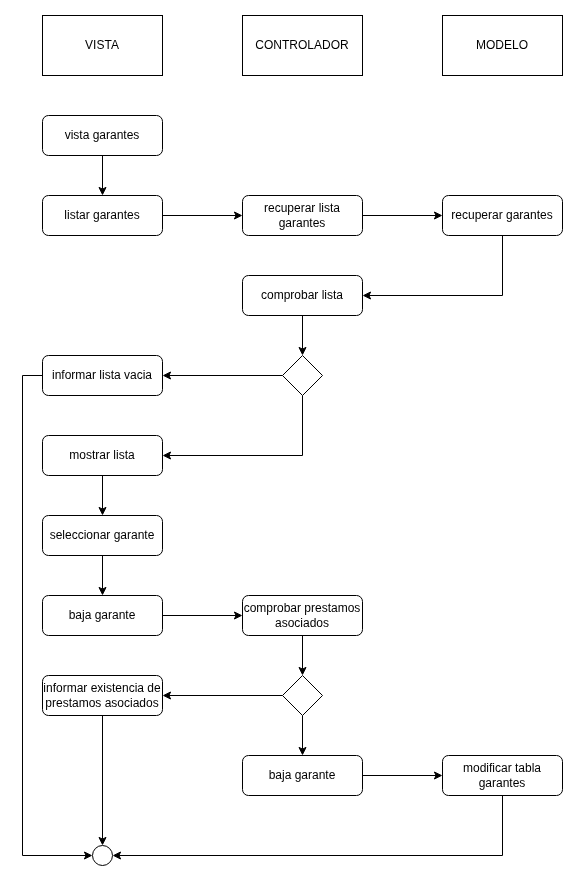

The diagram above was exported from draw.io. Its source (the exported page's mxGraphModel, read from the mxfile embedded in the PNG):
<mxGraphModel dx="2852" dy="1302" grid="1" gridSize="10" guides="1" tooltips="1" connect="1" arrows="1" fold="1" page="1" pageScale="1" pageWidth="827" pageHeight="1169" math="0" shadow="0">
  <root>
    <mxCell id="0" />
    <mxCell id="1" parent="0" />
    <mxCell id="VJcYBYFkE0R8GMYcB-EL-124" value="VISTA" style="rounded=0;whiteSpace=wrap;html=1;" vertex="1" parent="1">
      <mxGeometry x="370" y="700" width="120" height="60" as="geometry" />
    </mxCell>
    <mxCell id="VJcYBYFkE0R8GMYcB-EL-125" value="CONTROLADOR" style="rounded=0;whiteSpace=wrap;html=1;" vertex="1" parent="1">
      <mxGeometry x="570" y="700" width="120" height="60" as="geometry" />
    </mxCell>
    <mxCell id="VJcYBYFkE0R8GMYcB-EL-126" value="MODELO" style="rounded=0;whiteSpace=wrap;html=1;" vertex="1" parent="1">
      <mxGeometry x="770" y="700" width="120" height="60" as="geometry" />
    </mxCell>
    <mxCell id="VJcYBYFkE0R8GMYcB-EL-127" style="edgeStyle=orthogonalEdgeStyle;rounded=0;orthogonalLoop=1;jettySize=auto;html=1;exitX=0.5;exitY=1;exitDx=0;exitDy=0;entryX=0.5;entryY=0;entryDx=0;entryDy=0;" edge="1" parent="1" source="VJcYBYFkE0R8GMYcB-EL-128" target="VJcYBYFkE0R8GMYcB-EL-136">
      <mxGeometry relative="1" as="geometry" />
    </mxCell>
    <mxCell id="VJcYBYFkE0R8GMYcB-EL-128" value="comprobar prestamos asociados" style="rounded=1;whiteSpace=wrap;html=1;" vertex="1" parent="1">
      <mxGeometry x="570" y="1280" width="120" height="40" as="geometry" />
    </mxCell>
    <mxCell id="VJcYBYFkE0R8GMYcB-EL-129" style="edgeStyle=orthogonalEdgeStyle;rounded=0;orthogonalLoop=1;jettySize=auto;html=1;exitX=0.5;exitY=1;exitDx=0;exitDy=0;entryX=0.5;entryY=0;entryDx=0;entryDy=0;" edge="1" parent="1" source="VJcYBYFkE0R8GMYcB-EL-130" target="VJcYBYFkE0R8GMYcB-EL-133">
      <mxGeometry relative="1" as="geometry" />
    </mxCell>
    <mxCell id="VJcYBYFkE0R8GMYcB-EL-130" value="informar existencia de prestamos asociados" style="rounded=1;whiteSpace=wrap;html=1;" vertex="1" parent="1">
      <mxGeometry x="370" y="1360" width="120" height="40" as="geometry" />
    </mxCell>
    <mxCell id="VJcYBYFkE0R8GMYcB-EL-131" style="edgeStyle=orthogonalEdgeStyle;rounded=0;orthogonalLoop=1;jettySize=auto;html=1;exitX=1;exitY=0.5;exitDx=0;exitDy=0;" edge="1" parent="1" source="VJcYBYFkE0R8GMYcB-EL-132" target="VJcYBYFkE0R8GMYcB-EL-138">
      <mxGeometry relative="1" as="geometry" />
    </mxCell>
    <mxCell id="VJcYBYFkE0R8GMYcB-EL-132" value="baja garante" style="rounded=1;whiteSpace=wrap;html=1;" vertex="1" parent="1">
      <mxGeometry x="570" y="1440" width="120" height="40" as="geometry" />
    </mxCell>
    <mxCell id="VJcYBYFkE0R8GMYcB-EL-133" value="" style="ellipse;whiteSpace=wrap;html=1;aspect=fixed;fillStyle=solid;fillColor=light-dark(#FFFFFF,#121212);" vertex="1" parent="1">
      <mxGeometry x="420" y="1530" width="20" height="20" as="geometry" />
    </mxCell>
    <mxCell id="VJcYBYFkE0R8GMYcB-EL-134" style="edgeStyle=orthogonalEdgeStyle;rounded=0;orthogonalLoop=1;jettySize=auto;html=1;exitX=0.5;exitY=1;exitDx=0;exitDy=0;entryX=0.5;entryY=0;entryDx=0;entryDy=0;" edge="1" parent="1" source="VJcYBYFkE0R8GMYcB-EL-136" target="VJcYBYFkE0R8GMYcB-EL-132">
      <mxGeometry relative="1" as="geometry" />
    </mxCell>
    <mxCell id="VJcYBYFkE0R8GMYcB-EL-135" style="edgeStyle=orthogonalEdgeStyle;rounded=0;orthogonalLoop=1;jettySize=auto;html=1;exitX=0;exitY=0.5;exitDx=0;exitDy=0;" edge="1" parent="1" source="VJcYBYFkE0R8GMYcB-EL-136" target="VJcYBYFkE0R8GMYcB-EL-130">
      <mxGeometry relative="1" as="geometry" />
    </mxCell>
    <mxCell id="VJcYBYFkE0R8GMYcB-EL-136" value="" style="rhombus;whiteSpace=wrap;html=1;" vertex="1" parent="1">
      <mxGeometry x="610" y="1360" width="40" height="40" as="geometry" />
    </mxCell>
    <mxCell id="VJcYBYFkE0R8GMYcB-EL-137" style="edgeStyle=orthogonalEdgeStyle;rounded=0;orthogonalLoop=1;jettySize=auto;html=1;exitX=0.5;exitY=1;exitDx=0;exitDy=0;entryX=1;entryY=0.5;entryDx=0;entryDy=0;" edge="1" parent="1" source="VJcYBYFkE0R8GMYcB-EL-138" target="VJcYBYFkE0R8GMYcB-EL-133">
      <mxGeometry relative="1" as="geometry" />
    </mxCell>
    <mxCell id="VJcYBYFkE0R8GMYcB-EL-138" value="modificar tabla garantes" style="rounded=1;whiteSpace=wrap;html=1;" vertex="1" parent="1">
      <mxGeometry x="770" y="1440" width="120" height="40" as="geometry" />
    </mxCell>
    <mxCell id="VJcYBYFkE0R8GMYcB-EL-139" style="edgeStyle=orthogonalEdgeStyle;rounded=0;orthogonalLoop=1;jettySize=auto;html=1;exitX=1;exitY=0.5;exitDx=0;exitDy=0;entryX=0;entryY=0.5;entryDx=0;entryDy=0;" edge="1" parent="1" source="VJcYBYFkE0R8GMYcB-EL-140" target="VJcYBYFkE0R8GMYcB-EL-128">
      <mxGeometry relative="1" as="geometry" />
    </mxCell>
    <mxCell id="VJcYBYFkE0R8GMYcB-EL-140" value="baja garante" style="rounded=1;whiteSpace=wrap;html=1;" vertex="1" parent="1">
      <mxGeometry x="370" y="1280" width="120" height="40" as="geometry" />
    </mxCell>
    <mxCell id="VJcYBYFkE0R8GMYcB-EL-141" style="edgeStyle=orthogonalEdgeStyle;rounded=0;orthogonalLoop=1;jettySize=auto;html=1;exitX=0.5;exitY=1;exitDx=0;exitDy=0;entryX=0.5;entryY=0;entryDx=0;entryDy=0;" edge="1" parent="1" source="VJcYBYFkE0R8GMYcB-EL-142" target="VJcYBYFkE0R8GMYcB-EL-144">
      <mxGeometry relative="1" as="geometry" />
    </mxCell>
    <mxCell id="VJcYBYFkE0R8GMYcB-EL-142" value="vista garantes" style="rounded=1;whiteSpace=wrap;html=1;" vertex="1" parent="1">
      <mxGeometry x="370" y="800" width="120" height="40" as="geometry" />
    </mxCell>
    <mxCell id="VJcYBYFkE0R8GMYcB-EL-143" style="edgeStyle=orthogonalEdgeStyle;rounded=0;orthogonalLoop=1;jettySize=auto;html=1;exitX=1;exitY=0.5;exitDx=0;exitDy=0;entryX=0;entryY=0.5;entryDx=0;entryDy=0;" edge="1" parent="1" source="VJcYBYFkE0R8GMYcB-EL-144" target="VJcYBYFkE0R8GMYcB-EL-146">
      <mxGeometry relative="1" as="geometry" />
    </mxCell>
    <mxCell id="VJcYBYFkE0R8GMYcB-EL-144" value="listar garantes" style="rounded=1;whiteSpace=wrap;html=1;" vertex="1" parent="1">
      <mxGeometry x="370" y="880" width="120" height="40" as="geometry" />
    </mxCell>
    <mxCell id="VJcYBYFkE0R8GMYcB-EL-145" style="edgeStyle=orthogonalEdgeStyle;rounded=0;orthogonalLoop=1;jettySize=auto;html=1;exitX=1;exitY=0.5;exitDx=0;exitDy=0;entryX=0;entryY=0.5;entryDx=0;entryDy=0;" edge="1" parent="1" source="VJcYBYFkE0R8GMYcB-EL-146" target="VJcYBYFkE0R8GMYcB-EL-148">
      <mxGeometry relative="1" as="geometry" />
    </mxCell>
    <mxCell id="VJcYBYFkE0R8GMYcB-EL-146" value="recuperar lista garantes" style="rounded=1;whiteSpace=wrap;html=1;" vertex="1" parent="1">
      <mxGeometry x="570" y="880" width="120" height="40" as="geometry" />
    </mxCell>
    <mxCell id="VJcYBYFkE0R8GMYcB-EL-147" style="edgeStyle=orthogonalEdgeStyle;rounded=0;orthogonalLoop=1;jettySize=auto;html=1;exitX=0.5;exitY=1;exitDx=0;exitDy=0;entryX=1;entryY=0.5;entryDx=0;entryDy=0;" edge="1" parent="1" source="VJcYBYFkE0R8GMYcB-EL-148" target="VJcYBYFkE0R8GMYcB-EL-153">
      <mxGeometry relative="1" as="geometry" />
    </mxCell>
    <mxCell id="VJcYBYFkE0R8GMYcB-EL-148" value="recuperar garantes" style="rounded=1;whiteSpace=wrap;html=1;" vertex="1" parent="1">
      <mxGeometry x="770" y="880" width="120" height="40" as="geometry" />
    </mxCell>
    <mxCell id="VJcYBYFkE0R8GMYcB-EL-149" style="edgeStyle=orthogonalEdgeStyle;rounded=0;orthogonalLoop=1;jettySize=auto;html=1;exitX=0;exitY=0.5;exitDx=0;exitDy=0;entryX=1;entryY=0.5;entryDx=0;entryDy=0;" edge="1" parent="1" source="VJcYBYFkE0R8GMYcB-EL-151" target="VJcYBYFkE0R8GMYcB-EL-155">
      <mxGeometry relative="1" as="geometry" />
    </mxCell>
    <mxCell id="VJcYBYFkE0R8GMYcB-EL-150" style="edgeStyle=orthogonalEdgeStyle;rounded=0;orthogonalLoop=1;jettySize=auto;html=1;exitX=0.5;exitY=1;exitDx=0;exitDy=0;entryX=1;entryY=0.5;entryDx=0;entryDy=0;" edge="1" parent="1" source="VJcYBYFkE0R8GMYcB-EL-151" target="VJcYBYFkE0R8GMYcB-EL-157">
      <mxGeometry relative="1" as="geometry" />
    </mxCell>
    <mxCell id="VJcYBYFkE0R8GMYcB-EL-151" value="" style="rhombus;whiteSpace=wrap;html=1;" vertex="1" parent="1">
      <mxGeometry x="610" y="1040" width="40" height="40" as="geometry" />
    </mxCell>
    <mxCell id="VJcYBYFkE0R8GMYcB-EL-152" style="edgeStyle=orthogonalEdgeStyle;rounded=0;orthogonalLoop=1;jettySize=auto;html=1;exitX=0.5;exitY=1;exitDx=0;exitDy=0;entryX=0.5;entryY=0;entryDx=0;entryDy=0;" edge="1" parent="1" source="VJcYBYFkE0R8GMYcB-EL-153" target="VJcYBYFkE0R8GMYcB-EL-151">
      <mxGeometry relative="1" as="geometry" />
    </mxCell>
    <mxCell id="VJcYBYFkE0R8GMYcB-EL-153" value="comprobar lista" style="rounded=1;whiteSpace=wrap;html=1;" vertex="1" parent="1">
      <mxGeometry x="570" y="960" width="120" height="40" as="geometry" />
    </mxCell>
    <mxCell id="VJcYBYFkE0R8GMYcB-EL-154" style="edgeStyle=orthogonalEdgeStyle;rounded=0;orthogonalLoop=1;jettySize=auto;html=1;exitX=0;exitY=0.5;exitDx=0;exitDy=0;entryX=0;entryY=0.5;entryDx=0;entryDy=0;" edge="1" parent="1" source="VJcYBYFkE0R8GMYcB-EL-155" target="VJcYBYFkE0R8GMYcB-EL-133">
      <mxGeometry relative="1" as="geometry" />
    </mxCell>
    <mxCell id="VJcYBYFkE0R8GMYcB-EL-155" value="informar lista vacia" style="rounded=1;whiteSpace=wrap;html=1;" vertex="1" parent="1">
      <mxGeometry x="370" y="1040" width="120" height="40" as="geometry" />
    </mxCell>
    <mxCell id="VJcYBYFkE0R8GMYcB-EL-156" style="edgeStyle=orthogonalEdgeStyle;rounded=0;orthogonalLoop=1;jettySize=auto;html=1;exitX=0.5;exitY=1;exitDx=0;exitDy=0;entryX=0.5;entryY=0;entryDx=0;entryDy=0;" edge="1" parent="1" source="VJcYBYFkE0R8GMYcB-EL-157" target="VJcYBYFkE0R8GMYcB-EL-159">
      <mxGeometry relative="1" as="geometry" />
    </mxCell>
    <mxCell id="VJcYBYFkE0R8GMYcB-EL-157" value="mostrar lista" style="rounded=1;whiteSpace=wrap;html=1;" vertex="1" parent="1">
      <mxGeometry x="370" y="1120" width="120" height="40" as="geometry" />
    </mxCell>
    <mxCell id="VJcYBYFkE0R8GMYcB-EL-158" style="edgeStyle=orthogonalEdgeStyle;rounded=0;orthogonalLoop=1;jettySize=auto;html=1;exitX=0.5;exitY=1;exitDx=0;exitDy=0;" edge="1" parent="1" source="VJcYBYFkE0R8GMYcB-EL-159" target="VJcYBYFkE0R8GMYcB-EL-140">
      <mxGeometry relative="1" as="geometry" />
    </mxCell>
    <mxCell id="VJcYBYFkE0R8GMYcB-EL-159" value="seleccionar garante" style="rounded=1;whiteSpace=wrap;html=1;" vertex="1" parent="1">
      <mxGeometry x="370" y="1200" width="120" height="40" as="geometry" />
    </mxCell>
  </root>
</mxGraphModel>